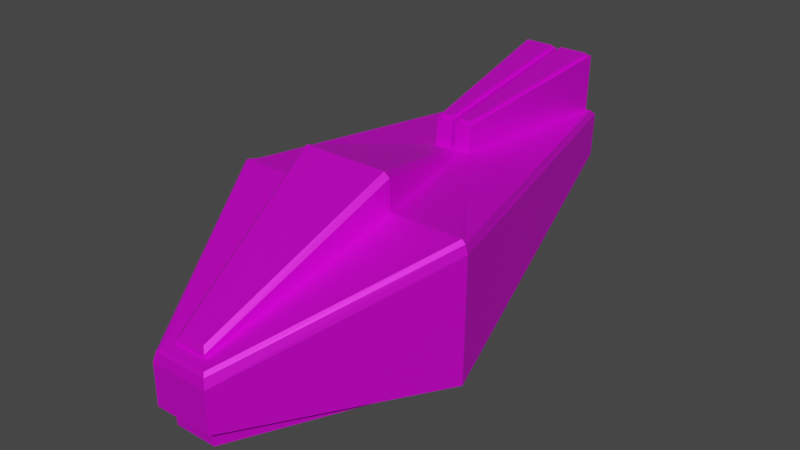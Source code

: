 # Source: player_ships.blend  (saved by Blender 3.6.11; exported with 4.5.12 LTS)
import bpy
from mathutils import Matrix  # noqa: F401  (used for matrix-valued properties, if any)

bpy.ops.wm.read_factory_settings(use_empty=True)
scene = bpy.context.scene
scene.name = 'Scene'

# ---- collections
col_thezipper = bpy.data.collections.new('TheZipper'); scene.collection.children.link(col_thezipper)

# ---- images (referenced by path relative to the original .blend; pixels are not part of the script)
import os
ASSET_DIR = os.environ.get("B2B_ASSET_DIR", "")  # directory of the original .blend (textures are referenced by path, not embedded)
HERE = os.path.dirname(os.path.abspath(__file__))  # packed textures are extracted next to this script under _unpacked/

def load_image(name, relpath, width, height, colorspace="sRGB"):
    """Load a texture the original file referenced (path relative to the .blend, or extracted next to this script)."""
    p = next((c for c in (os.path.join(HERE, relpath), os.path.join(ASSET_DIR, relpath)) if relpath and os.path.exists(c)), "")
    if p:
        img = bpy.data.images.load(p, check_existing=True)
        img.name = name
    else:  # same state as the original file: an image datablock whose file is absent (Cycles renders it pink)
        img = bpy.data.images.new(name, width, height)
        img.source = "FILE"
        img.filepath = "//" + (relpath or name)
    img.colorspace_settings.name = colorspace
    return img
img_zipper_texture_png = load_image('Zipper_texture.png', 'Zipper_texture.png', 1024, 1024, 'sRGB')

# ---- materials (node trees are filled in below, after node groups)
mat_zipper = bpy.data.materials.new('Zipper')
mat_zipper.use_transparent_shadow = False

# ---- material node trees
mat_zipper.use_nodes = True; mat_zipper.node_tree.nodes.clear()
_N = mat_zipper.node_tree.nodes; _L = mat_zipper.node_tree.links
n0 = _N.new('ShaderNodeBsdfPrincipled'); n0.name = 'Principled BSDF'; n0.location = (10, 300)
n0.distribution = 'GGX'
n0.subsurface_method = 'RANDOM_WALK_SKIN'
n0.inputs[1].default_value = 0.5
n0.inputs[3].default_value = 1.45
n0.inputs[27].default_value = (0.0, 0.0, 0.0, 1.0)
n0.inputs[28].default_value = 1.0
n1 = _N.new('ShaderNodeOutputMaterial'); n1.name = 'Material Output'; n1.location = (300, 300)
n2 = _N.new('ShaderNodeTexImage'); n2.name = 'Image Texture'; n2.location = (-442, 206)
n2.image = img_zipper_texture_png
_L.new(n0.outputs[0], n1.inputs[0])
_L.new(n2.outputs[0], n0.inputs[0])
n1.is_active_output = True

# ---- world
world_world = bpy.data.worlds.new('World'); scene.world = world_world
world_world.use_nodes = True; world_world.node_tree.nodes.clear()
_N = world_world.node_tree.nodes; _L = world_world.node_tree.links
n0 = _N.new('ShaderNodeOutputWorld'); n0.name = 'World Output'; n0.location = (300, 300)
n1 = _N.new('ShaderNodeBackground'); n1.name = 'Background'; n1.location = (10, 300)
n1.inputs[0].default_value = (0.05088, 0.05088, 0.05088, 1.0)
_L.new(n1.outputs[0], n0.inputs[0])
n0.is_active_output = True
world_world.color = (0.05088, 0.05088, 0.05088)
world_world.use_sun_shadow = False
world_world.sun_shadow_jitter_overblur = 0.0

# ---- meshes
me_cube = bpy.data.meshes.new('Cube')
me_cube.from_pydata([(0.5127, -4.368, -1.0), (0.4333, 6.689, 0.3701), (2.762, -0.00366, -1.369), (0.7061, -4.589, -1.0), (0.3912, -4.249, 0.3648), (0.3251, 3.169, 1.796), (1.148, -0.009829, 1.907), (0.4555, 3.479, 1.8), (2.885, 0.001065, 1.902), (0.6007, -4.476, 0.2928), (0.6563, -4.535, 0.2102), (0.7061, -4.589, -0.01218), (1.026, 7.911, 1.536), (3.03, 0.001065, 1.608), (2.968, 0.001065, 1.818), (0.8981, 7.885, 0.5936), (3.008, -0.01413, -1.342), (0.5203, 3.407, 1.802), (0.04817, 3.479, 1.8), (1.003, 7.7, 1.69), (0.04771, 7.63, 1.692), (0.9216, 7.628, 1.692), (-0.5127, -4.368, -1.0), (-0.4333, 6.689, 0.3701), (-2.762, -0.00366, -1.369), (-0.7061, -4.589, -1.0), (-0.3912, -4.249, 0.3648), (-0.3251, 3.169, 1.796), (-1.148, -0.009829, 1.907), (-0.4555, 3.479, 1.8), (-2.885, 0.001065, 1.902), (-0.6007, -4.476, 0.2928), (-0.6563, -4.535, 0.2102), (-0.7061, -4.589, -0.01218), (-1.026, 7.911, 1.536), (-3.03, 0.001065, 1.608), (-2.968, 0.001065, 1.818), (-0.8981, 7.885, 0.5936), (-3.008, -0.01413, -1.342), (-0.5203, 3.407, 1.802), (-0.04817, 3.479, 1.8), (-1.003, 7.7, 1.69), (-0.04771, 7.63, 1.692), (-0.9216, 7.628, 1.692), (-1.012, 7.882, 0.4778), (1.012, 7.882, 0.4778), (-0.9089, 7.908, 1.421), (0.9089, 7.908, 1.421), (0.9089, 7.773, 1.424), (-0.9089, 7.773, 1.424), (-0.8981, 7.751, 0.5972), (0.8981, 7.751, 0.5972)], [], [(17, 8, 14, 19), (16, 13, 11, 3), (2, 1, 45, 16), (6, 4, 9, 8), (5, 6, 8, 17), (8, 9, 10, 14), (0, 2, 16, 3), (11, 13, 14, 10), (13, 12, 19, 14), (45, 12, 13, 16), (21, 7, 17, 19), (39, 41, 36, 30), (38, 25, 33, 35), (24, 38, 44, 23), (28, 30, 31, 26), (27, 39, 30, 28), (30, 36, 32, 31), (22, 25, 38, 24), (33, 32, 36, 35), (35, 36, 41, 34), (44, 38, 35, 34), (18, 20, 42, 40), (43, 41, 39, 29), (45, 1, 23, 44), (15, 37, 50, 51), (46, 37, 44, 34), (47, 46, 34, 12), (15, 47, 12, 45), (37, 15, 45, 44), (49, 48, 51, 50), (47, 15, 51, 48), (37, 46, 49, 50), (46, 47, 48, 49), (19, 12, 34, 41), (21, 19, 41, 43, 42, 20), (5, 17, 7, 18, 40, 29, 39, 27), (9, 4, 26, 31), (9, 31, 32, 10), (11, 10, 32, 33), (11, 33, 25, 3), (3, 25, 22, 0)])
_uv = me_cube.uv_layers.new(name='UVMap')
_uv.uv.foreach_set('vector', [0.1297, 0.4327, 0.2743, 0.3172, 0.2789, 0.3197, 0.09376, 0.6223, 0.773, 0.4293, 0.8983, 0.3887, 0.8983, 0.6295, 0.8562, 0.6428, 0.8786, 0.006153, 0.8321, 0.3285, 0.7844, 0.3639, 0.8688, 0.001045, 0.5148, 0.6605, 0.4576, 0.8565, 0.4446, 0.862, 0.4451, 0.6264, 0.2228, 0.8159, 0.172, 0.6783, 0.236, 0.6345, 0.236, 0.8196, 0.4451, 0.6264, 0.4446, 0.862, 0.4399, 0.8643, 0.4399, 0.6259, 0.8431, 0.6426, 0.7651, 0.4371, 0.773, 0.4293, 0.8562, 0.6428, 0.4303, 0.8683, 0.4303, 0.6275, 0.4399, 0.6259, 0.4399, 0.8643, 0.2875, 0.3243, 0.09548, 0.6339, 0.09376, 0.6223, 0.2789, 0.3197, 0.7844, 0.3639, 0.7371, 0.3646, 0.7371, 0.0003025, 0.8688, 0.001045, 0.09125, 0.6182, 0.126, 0.435, 0.1297, 0.4327, 0.09376, 0.6223, 0.08528, 0.4191, 0.008226, 0.5959, 0.0256, 0.2416, 0.03083, 0.2421, 0.5929, 0.6301, 0.8141, 0.6897, 0.8055, 0.7329, 0.5662, 0.759, 0.4297, 0.9843, 0.4198, 0.9894, 0.3354, 0.6266, 0.3831, 0.6619, 0.0981, 0.2022, 0.03079, 0.2408, 0.01496, 0.005725, 0.02832, 0.01034, 0.8924, 0.1817, 0.8792, 0.1855, 0.8792, 0.0003026, 0.9432, 0.04411, 0.03079, 0.2408, 0.0256, 0.2416, 0.01017, 0.003728, 0.01496, 0.005725, 0.8126, 0.6767, 0.8141, 0.6897, 0.5929, 0.6301, 0.5998, 0.6214, 0.0003026, 0.0003026, 0.01017, 0.003728, 0.0256, 0.2416, 0.01589, 0.2406, 0.01589, 0.2406, 0.0256, 0.2416, 0.008226, 0.5959, 0.0003026, 0.6045, 0.3354, 0.6266, 0.4198, 0.9894, 0.2881, 0.9902, 0.2881, 0.6259, 0.1086, 0.4296, 0.05395, 0.6067, 0.04988, 0.6055, 0.1045, 0.4284, 0.01263, 0.5939, 0.008226, 0.5959, 0.08528, 0.4191, 0.0871, 0.423, 0.8349, 0.8189, 0.809, 0.8724, 0.7703, 0.8724, 0.7445, 0.8189, 0.8298, 0.8138, 0.7496, 0.8138, 0.7496, 0.8078, 0.8298, 0.8078, 0.7431, 0.7709, 0.7436, 0.8078, 0.7385, 0.813, 0.7379, 0.7657, 0.8303, 0.7648, 0.7491, 0.7648, 0.7439, 0.7596, 0.8355, 0.7596, 0.8358, 0.8078, 0.8363, 0.7709, 0.8415, 0.7657, 0.8409, 0.813, 0.7496, 0.8138, 0.8298, 0.8138, 0.8349, 0.8189, 0.7445, 0.8189, 0.7491, 0.7708, 0.8303, 0.7708, 0.8298, 0.8078, 0.7496, 0.8078, 0.8363, 0.7709, 0.8358, 0.8078, 0.8298, 0.8078, 0.8303, 0.7708, 0.7436, 0.8078, 0.7431, 0.7709, 0.7491, 0.7708, 0.7496, 0.8078, 0.7491, 0.7648, 0.8303, 0.7648, 0.8303, 0.7708, 0.7491, 0.7708, 0.5154, 0.627, 0.527, 0.6259, 0.527, 0.7175, 0.5154, 0.7165, 0.09125, 0.6182, 0.09376, 0.6223, 0.008226, 0.5959, 0.01263, 0.5939, 0.04988, 0.6055, 0.05395, 0.6067, 0.1245, 0.42, 0.1297, 0.4327, 0.126, 0.435, 0.1086, 0.4296, 0.1045, 0.4284, 0.0871, 0.423, 0.08528, 0.4191, 0.09674, 0.4115, 0.545, 0.6842, 0.5344, 0.6749, 0.5344, 0.64, 0.545, 0.6306, 0.545, 0.6842, 0.545, 0.6306, 0.5495, 0.6281, 0.5495, 0.6867, 0.5598, 0.6889, 0.5495, 0.6867, 0.5495, 0.6281, 0.5598, 0.6259, 0.8891, 0.6722, 0.847, 0.7191, 0.8141, 0.6897, 0.8562, 0.6428, 0.8562, 0.6428, 0.8141, 0.6897, 0.8126, 0.6767, 0.8431, 0.6426])
me_cube.materials.append(mat_zipper)
me_cube.use_mirror_x = True
me_cube.use_paint_bone_selection = False
me_cube.use_paint_mask = True
me_cube.update()
me_cube_001 = bpy.data.meshes.new('Cube.001')
me_cube_001.from_pydata([(0.3912, -4.249, 0.3648), (0.3251, 3.169, 1.796), (1.148, -0.009829, 1.907), (1.148, -0.02729, 2.641), (1.028, -0.04701, 2.759), (0.2446, 3.04, 1.978), (0.3251, 3.155, 1.882), (0.3038, -4.186, 0.579), (0.3912, -4.264, 0.4511), (-0.3912, -4.249, 0.3648), (-0.3251, 3.169, 1.796), (-1.148, -0.009829, 1.907), (-1.148, -0.02729, 2.641), (-1.028, -0.04701, 2.759), (-0.2446, 3.04, 1.978), (-0.3251, 3.155, 1.882), (-0.3038, -4.186, 0.579), (-0.3912, -4.264, 0.4511)], [], [(0, 2, 3, 8), (2, 1, 6, 3), (4, 7, 8, 3), (5, 4, 3, 6), (9, 17, 12, 11), (11, 12, 15, 10), (13, 12, 17, 16), (14, 15, 12, 13), (6, 1, 10, 15), (6, 15, 14, 5), (4, 5, 14, 13), (7, 4, 13, 16), (8, 7, 16, 17), (0, 8, 17, 9)])
_uv = me_cube_001.uv_layers.new(name='UVMap')
_uv.uv.foreach_set('vector', [0.6743, 0.003356, 0.7348, 0.2074, 0.7067, 0.2269, 0.6707, 0.005193, 0.7365, 0.2481, 0.6705, 0.386, 0.6672, 0.3836, 0.7065, 0.2316, 0.6991, 0.229, 0.6655, 0.01133, 0.6707, 0.005193, 0.7067, 0.2269, 0.6627, 0.3771, 0.6991, 0.229, 0.7065, 0.2316, 0.6672, 0.3836, 0.6283, 0.003356, 0.632, 0.005193, 0.5959, 0.2269, 0.5679, 0.2074, 0.5662, 0.2481, 0.5961, 0.2316, 0.6354, 0.3836, 0.6322, 0.386, 0.6035, 0.229, 0.5959, 0.2269, 0.632, 0.005193, 0.6372, 0.01133, 0.6399, 0.3771, 0.6354, 0.3836, 0.5961, 0.2316, 0.6035, 0.229, 0.6664, 0.3841, 0.6664, 0.3881, 0.6362, 0.3881, 0.6362, 0.3841, 0.6664, 0.3841, 0.6362, 0.3841, 0.6399, 0.3771, 0.6627, 0.3771, 0.6991, 0.229, 0.6627, 0.3771, 0.6399, 0.3771, 0.6035, 0.229, 0.6655, 0.01133, 0.6991, 0.229, 0.6035, 0.229, 0.6372, 0.01133, 0.6695, 0.004378, 0.6655, 0.01133, 0.6372, 0.01133, 0.6331, 0.004378, 0.6695, 0.0003026, 0.6695, 0.004378, 0.6331, 0.004378, 0.6331, 0.0003025])
me_cube_001.materials.append(mat_zipper)
me_cube_001.use_mirror_x = True
me_cube_001.update()
me_cube_002 = bpy.data.meshes.new('Cube.002')
me_cube_002.from_pydata([(0.4555, 3.479, 1.8), (0.7922, 7.632, 1.821), (0.04817, 3.479, 1.8), (0.1771, 7.633, 1.821), (0.1771, 7.662, 2.941), (0.1191, 3.585, 2.428), (0.392, 3.585, 2.428), (0.7922, 7.661, 2.941), (0.04771, 7.63, 1.692), (0.9216, 7.628, 1.692), (0.1187, 7.596, 3.059), (0.8423, 7.594, 3.059), (0.1769, 7.54, 1.824), (0.7919, 7.538, 1.824), (0.1769, 7.569, 2.943), (0.7919, 7.568, 2.943), (0.04771, 7.666, 3.07), (0.04817, 3.515, 2.417), (0.4555, 3.515, 2.417), (0.9216, 7.664, 3.07), (0.1326, 7.569, 3.139), (0.1187, 7.585, 3.127), (0.1191, 3.575, 2.496), (0.1331, 3.586, 2.512), (0.392, 3.575, 2.496), (0.3795, 3.586, 2.512), (0.8267, 7.568, 3.139), (0.8423, 7.583, 3.127), (-0.4555, 3.479, 1.8), (-0.7922, 7.632, 1.821), (-0.04817, 3.479, 1.8), (-0.1771, 7.633, 1.821), (-0.1771, 7.662, 2.941), (-0.1191, 3.585, 2.428), (-0.392, 3.585, 2.428), (-0.7922, 7.661, 2.941), (-0.04771, 7.63, 1.692), (-0.9216, 7.628, 1.692), (-0.1187, 7.596, 3.059), (-0.8423, 7.594, 3.059), (-0.1769, 7.54, 1.824), (-0.7919, 7.538, 1.824), (-0.1769, 7.569, 2.943), (-0.7919, 7.568, 2.943), (-0.04771, 7.666, 3.07), (-0.04817, 3.515, 2.417), (-0.4555, 3.515, 2.417), (-0.9216, 7.664, 3.07), (-0.1326, 7.569, 3.139), (-0.1187, 7.585, 3.127), (-0.1191, 3.575, 2.496), (-0.1331, 3.586, 2.512), (-0.392, 3.575, 2.496), (-0.3795, 3.586, 2.512), (-0.8267, 7.568, 3.139), (-0.8423, 7.583, 3.127), (0.1771, 7.633, 1.821), (0.1771, 7.662, 2.941), (0.7922, 7.661, 2.941), (0.1769, 7.54, 1.824), (0.1769, 7.569, 2.943), (0.7919, 7.568, 2.943), (-0.1771, 7.662, 2.941), (-0.7922, 7.661, 2.941), (-0.1769, 7.569, 2.943), (-0.7919, 7.568, 2.943)], [], [(8, 2, 17, 16), (6, 11, 27, 24), (0, 9, 19, 18), (2, 0, 18, 17), (3, 1, 9, 8), (7, 4, 16, 19), (4, 3, 8, 16), (1, 7, 19, 9), (13, 12, 14, 15), (1, 3, 12, 13), (7, 1, 13, 15), (5, 10, 16, 17), (6, 5, 17, 18), (10, 11, 19, 16), (11, 6, 18, 19), (11, 10, 21, 27), (5, 6, 24, 22), (23, 25, 26, 20), (21, 22, 23, 20), (22, 24, 25, 23), (20, 26, 27, 21), (26, 25, 24, 27), (10, 5, 22, 21), (36, 44, 45, 30), (34, 52, 55, 39), (31, 40, 42, 32), (28, 46, 47, 37), (30, 45, 46, 28), (31, 36, 37, 29), (35, 47, 44, 32), (32, 44, 36, 31), (29, 37, 47, 35), (41, 43, 42, 40), (29, 41, 40, 31), (35, 43, 41, 29), (33, 45, 44, 38), (34, 46, 45, 33), (38, 44, 47, 39), (39, 47, 46, 34), (39, 55, 49, 38), (33, 50, 52, 34), (51, 48, 54, 53), (49, 48, 51, 50), (50, 51, 53, 52), (48, 49, 55, 54), (54, 55, 52, 53), (38, 49, 50, 33), (56, 57, 60, 59), (57, 58, 61, 60), (62, 64, 65, 63)])
_uv = me_cube_002.uv_layers.new(name='UVMap')
_uv.uv.foreach_set('vector', [0.5662, 0.992, 0.5662, 0.7951, 0.5954, 0.7961, 0.6315, 0.992, 0.6189, 0.7948, 0.6748, 0.9801, 0.6717, 0.981, 0.6158, 0.7957, 0.6469, 0.7767, 0.7373, 0.9529, 0.6791, 0.9827, 0.6213, 0.7909, 0.593, 0.7632, 0.612, 0.7596, 0.6173, 0.7885, 0.5983, 0.792, 0.2763, 0.711, 0.2472, 0.711, 0.241, 0.7049, 0.2825, 0.7049, 0.6715, 0.9943, 0.6428, 0.9997, 0.6357, 0.9948, 0.6764, 0.9872, 0.5276, 0.6851, 0.5276, 0.632, 0.5338, 0.6259, 0.5338, 0.6913, 0.2428, 0.7154, 0.2428, 0.7685, 0.2366, 0.7747, 0.2366, 0.7093, 0.2472, 0.7154, 0.2763, 0.7154, 0.2763, 0.7685, 0.2472, 0.7685, 0.2472, 0.711, 0.2763, 0.711, 0.2763, 0.7154, 0.2472, 0.7154, 0.2428, 0.7685, 0.2428, 0.7154, 0.2472, 0.7154, 0.2472, 0.7685, 0.5994, 0.7988, 0.6342, 0.988, 0.6315, 0.992, 0.5954, 0.7961, 0.6149, 0.7923, 0.6022, 0.7947, 0.5983, 0.792, 0.6173, 0.7885, 0.6384, 0.9909, 0.6721, 0.9846, 0.6764, 0.9872, 0.6357, 0.9948, 0.6748, 0.9801, 0.6189, 0.7948, 0.6213, 0.7909, 0.6791, 0.9827, 0.6721, 0.9846, 0.6384, 0.9909, 0.6378, 0.9877, 0.6715, 0.9814, 0.6022, 0.7947, 0.6149, 0.7923, 0.6155, 0.7955, 0.6028, 0.7979, 0.6036, 0.7987, 0.6151, 0.7965, 0.6706, 0.9806, 0.6382, 0.9866, 0.6374, 0.9874, 0.6026, 0.7982, 0.6036, 0.7987, 0.6382, 0.9866, 0.6028, 0.7979, 0.6155, 0.7955, 0.6151, 0.7965, 0.6036, 0.7987, 0.6382, 0.9866, 0.6706, 0.9806, 0.6715, 0.9814, 0.6378, 0.9877, 0.6706, 0.9806, 0.6151, 0.7965, 0.6158, 0.7957, 0.6717, 0.981, 0.6342, 0.988, 0.5994, 0.7988, 0.6026, 0.7982, 0.6374, 0.9874, 0.0003026, 0.6422, 0.06567, 0.6422, 0.02958, 0.8381, 0.0003026, 0.839, 0.05307, 0.8394, 0.04995, 0.8385, 0.1058, 0.6531, 0.1089, 0.6541, 0.2428, 0.645, 0.2472, 0.645, 0.2472, 0.6981, 0.2428, 0.6981, 0.08104, 0.8574, 0.05542, 0.8432, 0.1132, 0.6515, 0.1714, 0.6813, 0.0271, 0.871, 0.03241, 0.8422, 0.0514, 0.8457, 0.04609, 0.8745, 0.2472, 0.6406, 0.241, 0.6345, 0.2825, 0.6345, 0.2763, 0.6406, 0.1056, 0.6398, 0.1105, 0.647, 0.06979, 0.6394, 0.07695, 0.6345, 0.2428, 0.6981, 0.2366, 0.7043, 0.2366, 0.6389, 0.2428, 0.645, 0.2808, 0.645, 0.2869, 0.6389, 0.2869, 0.7043, 0.2808, 0.6981, 0.2763, 0.645, 0.2763, 0.6981, 0.2472, 0.6981, 0.2472, 0.645, 0.2763, 0.6406, 0.2763, 0.645, 0.2472, 0.645, 0.2472, 0.6406, 0.2808, 0.6981, 0.2763, 0.6981, 0.2763, 0.645, 0.2808, 0.645, 0.0335, 0.8354, 0.02958, 0.8381, 0.06567, 0.6422, 0.06837, 0.6461, 0.04905, 0.8418, 0.0514, 0.8457, 0.03241, 0.8422, 0.03633, 0.8395, 0.07249, 0.6433, 0.06979, 0.6394, 0.1105, 0.647, 0.1062, 0.6496, 0.1089, 0.6541, 0.1132, 0.6515, 0.05542, 0.8432, 0.05307, 0.8394, 0.1062, 0.6496, 0.1056, 0.6528, 0.07189, 0.6465, 0.07249, 0.6433, 0.03633, 0.8395, 0.03692, 0.8363, 0.04964, 0.8386, 0.04905, 0.8418, 0.03774, 0.8355, 0.07237, 0.6475, 0.1047, 0.6536, 0.04923, 0.8376, 0.07157, 0.6467, 0.07237, 0.6475, 0.03774, 0.8355, 0.0367, 0.836, 0.03692, 0.8363, 0.03774, 0.8355, 0.04923, 0.8376, 0.04964, 0.8386, 0.07237, 0.6475, 0.07189, 0.6465, 0.1056, 0.6528, 0.1047, 0.6536, 0.1047, 0.6536, 0.1058, 0.6531, 0.04995, 0.8385, 0.04923, 0.8376, 0.06837, 0.6461, 0.07157, 0.6467, 0.0367, 0.836, 0.0335, 0.8354, 0.5648, 0.6259, 0.5648, 0.679, 0.5604, 0.679, 0.5604, 0.6259, 0.5344, 0.7187, 0.5344, 0.6895, 0.5388, 0.6895, 0.5388, 0.7187, 0.5604, 0.6796, 0.5648, 0.6796, 0.5648, 0.7088, 0.5604, 0.7088])
me_cube_002.materials.append(mat_zipper)
me_cube_002.use_mirror_x = True
me_cube_002.update()
me_cube_004 = bpy.data.meshes.new('Cube.004')
me_cube_004.from_pydata([(0.5127, -4.368, -1.0), (0.4333, 6.689, 0.3701), (2.762, -0.00366, -1.369), (0.5127, -4.332, -1.489), (1.309, 0.02304, -1.949), (0.4112, 6.7, -0.7787), (-0.5127, -4.368, -1.0), (-0.4333, 6.689, 0.3701), (-2.762, -0.00366, -1.369), (-0.5127, -4.332, -1.489), (-1.309, 0.02304, -1.949), (-0.4112, 6.7, -0.7787)], [], [(2, 0, 3, 4), (1, 2, 4, 5), (8, 10, 9, 6), (7, 11, 10, 8), (10, 4, 3, 9), (5, 4, 10, 11), (7, 1, 5, 11), (3, 0, 6, 9)])
_uv = me_cube_004.uv_layers.new(name='UVMap')
_uv.uv.foreach_set('vector', [0.5648, 0.4137, 0.4302, 0.6143, 0.4097, 0.6017, 0.4895, 0.3984, 0.5656, 0.05101, 0.5656, 0.409, 0.4895, 0.3984, 0.5106, 0.06361, 0.2881, 0.3592, 0.3635, 0.3736, 0.3603, 0.5919, 0.3366, 0.5958, 0.425, 0.02331, 0.471, 0.05582, 0.3635, 0.3736, 0.2892, 0.3545, 0.3635, 0.3736, 0.4895, 0.3984, 0.4097, 0.6017, 0.3603, 0.5919, 0.5106, 0.06361, 0.4895, 0.3984, 0.3635, 0.3736, 0.471, 0.05582, 0.4809, 0.0003026, 0.5226, 0.008522, 0.5106, 0.06361, 0.471, 0.05582, 0.4097, 0.6017, 0.405, 0.6253, 0.3557, 0.6156, 0.3603, 0.5919])
me_cube_004.materials.append(mat_zipper)
me_cube_004.use_mirror_x = True
me_cube_004.use_paint_bone_selection = False
me_cube_004.use_paint_mask = True
me_cube_004.update()

# ---- objects
ob_body_mid = bpy.data.objects.new('Body_Mid', me_cube)
ob_cockpit = bpy.data.objects.new('Cockpit', me_cube_001)
ob_engines = bpy.data.objects.new('Engines', me_cube_002)
ob_body_bottom = bpy.data.objects.new('Body_Bottom', me_cube_004)

# ---- transforms, parenting, visibility, modifiers, constraints
ob_body_mid.location = (0.0, 0.0, 0.0)
ob_body_mid.use_mesh_mirror_x = True
ob_cockpit.location = (0.0, 0.0, 0.0)
ob_cockpit.use_mesh_mirror_x = True
ob_engines.location = (0.0, 0.0, 0.0)
ob_engines.use_mesh_mirror_x = True
ob_body_bottom.location = (0.0, 0.0, 0.0)
ob_body_bottom.use_mesh_mirror_x = True

# ---- collection membership
col_thezipper.objects.link(ob_body_mid)
col_thezipper.objects.link(ob_cockpit)
col_thezipper.objects.link(ob_engines)
col_thezipper.objects.link(ob_body_bottom)

# ---- scene / render settings (as saved in the file)
scene.frame_start = 1; scene.frame_end = 250; scene.frame_set(101)
scene.render.engine = 'BLENDER_EEVEE_NEXT'
scene.cycles.sampling_pattern = 'TABULATED_SOBOL'
scene.view_settings.view_transform = 'Filmic'
bpy.context.view_layer.update()

# ---- added for rendering (the .blend has no active camera and no usable light): camera, sun
cam_auto = bpy.data.cameras.new('AutoCamera')
cam_auto.lens = 50.0
cam_auto.sensor_width = 36.0
cam_auto.clip_end = 1000.0
ob_auto_camera = bpy.data.objects.new('AutoCamera', cam_auto)
scene.collection.objects.link(ob_auto_camera)
ob_auto_camera.location = (13.6872, -14.7637, 11.5447)
ob_auto_camera.rotation_euler = (1.09748, -7.21219e-08, 0.694738)
scene.camera = ob_auto_camera
light_auto_sun = bpy.data.lights.new('AutoSun', 'SUN')
light_auto_sun.energy = 3.0
light_auto_sun.angle = 0.0523599
ob_auto_sun = bpy.data.objects.new('AutoSun', light_auto_sun)
scene.collection.objects.link(ob_auto_sun)
ob_auto_sun.rotation_euler = (0.872665, 0.174533, 0.523599)
bpy.context.view_layer.update()
